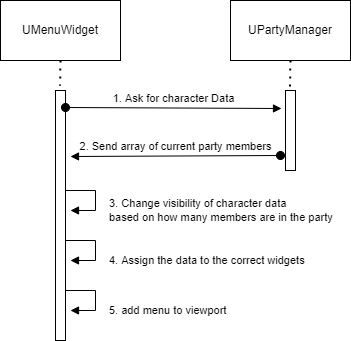

The diagram above was exported from draw.io. Its source (the exported page's mxGraphModel, read from the mxfile embedded in the PNG):
<mxGraphModel dx="1182" dy="675" grid="1" gridSize="10" guides="1" tooltips="1" connect="1" arrows="1" fold="1" page="1" pageScale="1" pageWidth="827" pageHeight="1169" math="0" shadow="0">
  <root>
    <mxCell id="0" />
    <mxCell id="1" parent="0" />
    <mxCell id="Tq57eNTN_-Ys6udzRpxu-1" value="" style="rounded=0;whiteSpace=wrap;html=1;" vertex="1" parent="1">
      <mxGeometry x="90" y="20" width="120" height="60" as="geometry" />
    </mxCell>
    <mxCell id="Tq57eNTN_-Ys6udzRpxu-2" value="UMenuWidget" style="text;html=1;strokeColor=none;fillColor=none;align=center;verticalAlign=middle;whiteSpace=wrap;rounded=0;" vertex="1" parent="1">
      <mxGeometry x="120" y="35" width="60" height="30" as="geometry" />
    </mxCell>
    <mxCell id="Tq57eNTN_-Ys6udzRpxu-3" value="" style="html=1;points=[];perimeter=orthogonalPerimeter;" vertex="1" parent="1">
      <mxGeometry x="145" y="110" width="10" height="250" as="geometry" />
    </mxCell>
    <mxCell id="Tq57eNTN_-Ys6udzRpxu-5" value="" style="endArrow=none;dashed=1;html=1;dashPattern=1 3;strokeWidth=2;rounded=0;exitX=0.5;exitY=1;exitDx=0;exitDy=0;entryX=0.45;entryY=-0.019;entryDx=0;entryDy=0;entryPerimeter=0;" edge="1" parent="1" source="Tq57eNTN_-Ys6udzRpxu-1" target="Tq57eNTN_-Ys6udzRpxu-3">
      <mxGeometry width="50" height="50" relative="1" as="geometry">
        <mxPoint x="60" y="310" as="sourcePoint" />
        <mxPoint x="110" y="260" as="targetPoint" />
      </mxGeometry>
    </mxCell>
    <mxCell id="Tq57eNTN_-Ys6udzRpxu-8" value="" style="rounded=0;whiteSpace=wrap;html=1;" vertex="1" parent="1">
      <mxGeometry x="320" y="20" width="120" height="60" as="geometry" />
    </mxCell>
    <mxCell id="Tq57eNTN_-Ys6udzRpxu-9" value="UPartyManager" style="text;html=1;strokeColor=none;fillColor=none;align=center;verticalAlign=middle;whiteSpace=wrap;rounded=0;" vertex="1" parent="1">
      <mxGeometry x="350" y="35" width="60" height="30" as="geometry" />
    </mxCell>
    <mxCell id="Tq57eNTN_-Ys6udzRpxu-10" value="" style="html=1;points=[];perimeter=orthogonalPerimeter;" vertex="1" parent="1">
      <mxGeometry x="375" y="110" width="10" height="80" as="geometry" />
    </mxCell>
    <mxCell id="Tq57eNTN_-Ys6udzRpxu-11" value="" style="endArrow=none;dashed=1;html=1;dashPattern=1 3;strokeWidth=2;rounded=0;exitX=0.5;exitY=1;exitDx=0;exitDy=0;entryX=0.45;entryY=-0.019;entryDx=0;entryDy=0;entryPerimeter=0;" edge="1" parent="1" source="Tq57eNTN_-Ys6udzRpxu-8" target="Tq57eNTN_-Ys6udzRpxu-10">
      <mxGeometry width="50" height="50" relative="1" as="geometry">
        <mxPoint x="290" y="310" as="sourcePoint" />
        <mxPoint x="340" y="260" as="targetPoint" />
      </mxGeometry>
    </mxCell>
    <mxCell id="Tq57eNTN_-Ys6udzRpxu-13" value="1. Ask for character Data" style="html=1;verticalAlign=bottom;startArrow=oval;endArrow=block;startSize=8;rounded=0;exitX=1;exitY=0.068;exitDx=0;exitDy=0;exitPerimeter=0;entryX=-0.4;entryY=0.225;entryDx=0;entryDy=0;entryPerimeter=0;" edge="1" target="Tq57eNTN_-Ys6udzRpxu-10" parent="1" source="Tq57eNTN_-Ys6udzRpxu-3">
      <mxGeometry relative="1" as="geometry">
        <mxPoint x="530" y="220" as="sourcePoint" />
        <mxPoint x="590" y="220" as="targetPoint" />
      </mxGeometry>
    </mxCell>
    <mxCell id="Tq57eNTN_-Ys6udzRpxu-15" value="2. Send array of current party members" style="html=1;verticalAlign=bottom;startArrow=oval;endArrow=block;startSize=8;rounded=0;entryX=1.5;entryY=0.264;entryDx=0;entryDy=0;entryPerimeter=0;" edge="1" parent="1" target="Tq57eNTN_-Ys6udzRpxu-3">
      <mxGeometry relative="1" as="geometry">
        <mxPoint x="370" y="175" as="sourcePoint" />
        <mxPoint x="335" y="209.99999999999997" as="targetPoint" />
      </mxGeometry>
    </mxCell>
    <mxCell id="Tq57eNTN_-Ys6udzRpxu-19" value="3. Change visibility of character data&lt;br&gt;based on how many members are in the party" style="edgeStyle=orthogonalEdgeStyle;html=1;align=left;spacingLeft=2;endArrow=block;rounded=0;entryX=1;entryY=0;" edge="1" parent="1">
      <mxGeometry x="0.3333" y="-10" relative="1" as="geometry">
        <mxPoint x="155" y="210" as="sourcePoint" />
        <Array as="points">
          <mxPoint x="185" y="210" />
        </Array>
        <mxPoint x="160" y="230" as="targetPoint" />
        <mxPoint x="10" y="10" as="offset" />
      </mxGeometry>
    </mxCell>
    <mxCell id="Tq57eNTN_-Ys6udzRpxu-20" value="4. Assign the data to the correct widgets" style="edgeStyle=orthogonalEdgeStyle;html=1;align=left;spacingLeft=2;endArrow=block;rounded=0;entryX=1;entryY=0;" edge="1" parent="1">
      <mxGeometry x="0.3333" y="-10" relative="1" as="geometry">
        <mxPoint x="155" y="260" as="sourcePoint" />
        <Array as="points">
          <mxPoint x="185" y="260" />
        </Array>
        <mxPoint x="160" y="280" as="targetPoint" />
        <mxPoint x="10" y="10" as="offset" />
      </mxGeometry>
    </mxCell>
    <mxCell id="Tq57eNTN_-Ys6udzRpxu-21" value="5. add menu to viewport" style="edgeStyle=orthogonalEdgeStyle;html=1;align=left;spacingLeft=2;endArrow=block;rounded=0;entryX=1;entryY=0;" edge="1" parent="1">
      <mxGeometry x="0.3333" y="-10" relative="1" as="geometry">
        <mxPoint x="155" y="310" as="sourcePoint" />
        <Array as="points">
          <mxPoint x="185" y="310" />
        </Array>
        <mxPoint x="160" y="330" as="targetPoint" />
        <mxPoint x="10" y="10" as="offset" />
      </mxGeometry>
    </mxCell>
  </root>
</mxGraphModel>